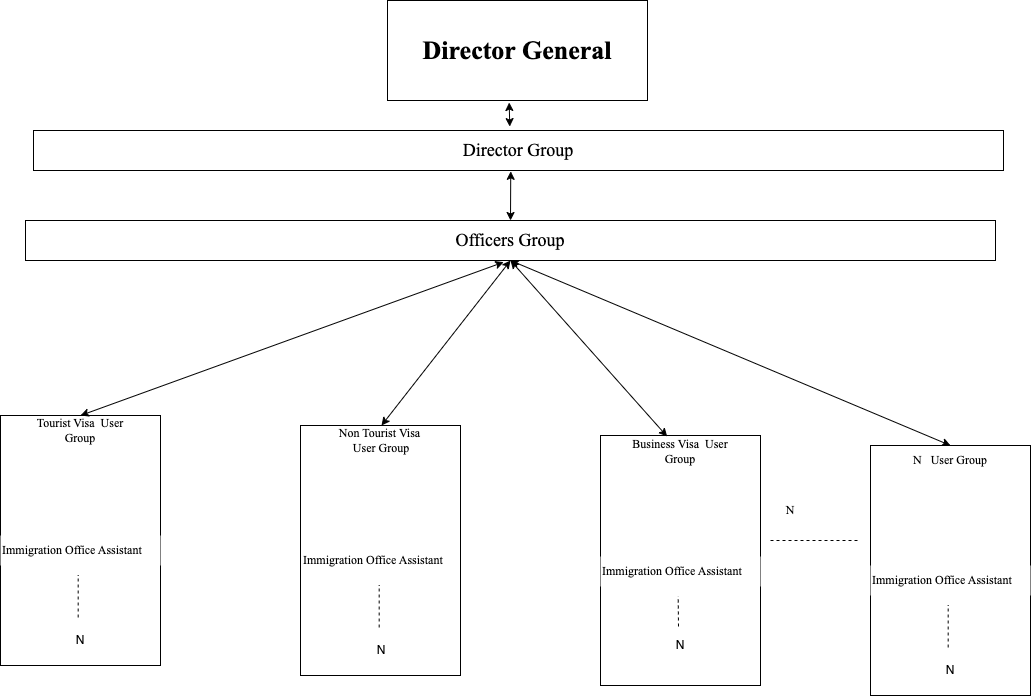

The diagram above was exported from draw.io. Its source (the exported page's mxGraphModel, read from the mxfile embedded in the PNG):
<mxGraphModel dx="1194" dy="1753" grid="1" gridSize="10" guides="1" tooltips="1" connect="1" arrows="1" fold="1" page="1" pageScale="1" pageWidth="850" pageHeight="1100" math="0" shadow="0">
  <root>
    <mxCell id="0" />
    <mxCell id="1" parent="0" />
    <mxCell id="FZconQ9i6sTXuceDwDc4-2" value="" style="rounded=0;whiteSpace=wrap;html=1;" parent="1" vertex="1">
      <mxGeometry x="110" y="285" width="160" height="250" as="geometry" />
    </mxCell>
    <mxCell id="FZconQ9i6sTXuceDwDc4-3" value="&lt;font face=&quot;Times New Roman&quot;&gt;Tourist Visa&amp;nbsp; User Group&lt;/font&gt;" style="text;html=1;strokeColor=none;fillColor=none;align=center;verticalAlign=middle;whiteSpace=wrap;rounded=0;" parent="1" vertex="1">
      <mxGeometry x="135" y="285" width="110" height="30" as="geometry" />
    </mxCell>
    <mxCell id="FZconQ9i6sTXuceDwDc4-9" value="Immigration Office Assistant" style="text;html=1;strokeColor=none;fillColor=default;align=left;verticalAlign=middle;whiteSpace=wrap;rounded=0;gradientColor=none;fontFamily=Times New Roman;" parent="1" vertex="1">
      <mxGeometry x="110" y="405" width="160" height="30" as="geometry" />
    </mxCell>
    <mxCell id="FZconQ9i6sTXuceDwDc4-10" value="" style="endArrow=none;dashed=1;html=1;rounded=0;entryX=0.523;entryY=0.926;entryDx=0;entryDy=0;entryPerimeter=0;exitX=0.523;exitY=0.8;exitDx=0;exitDy=0;exitPerimeter=0;" parent="1" edge="1">
      <mxGeometry width="50" height="50" relative="1" as="geometry">
        <mxPoint x="187.68000000000006" y="487" as="sourcePoint" />
        <mxPoint x="187.68000000000006" y="444.78" as="targetPoint" />
      </mxGeometry>
    </mxCell>
    <mxCell id="FZconQ9i6sTXuceDwDc4-11" value="N" style="text;html=1;strokeColor=none;fillColor=none;align=center;verticalAlign=middle;whiteSpace=wrap;rounded=0;" parent="1" vertex="1">
      <mxGeometry x="160" y="495" width="60" height="30" as="geometry" />
    </mxCell>
    <mxCell id="FZconQ9i6sTXuceDwDc4-65" style="rounded=0;orthogonalLoop=1;jettySize=auto;html=1;exitX=0.5;exitY=0;exitDx=0;exitDy=0;startArrow=classic;startFill=1;" parent="1" source="FZconQ9i6sTXuceDwDc4-13" edge="1">
      <mxGeometry relative="1" as="geometry">
        <mxPoint x="620" y="130" as="targetPoint" />
      </mxGeometry>
    </mxCell>
    <mxCell id="FZconQ9i6sTXuceDwDc4-12" value="" style="rounded=0;whiteSpace=wrap;html=1;" parent="1" vertex="1">
      <mxGeometry x="410" y="295" width="160" height="250" as="geometry" />
    </mxCell>
    <mxCell id="FZconQ9i6sTXuceDwDc4-13" value="&lt;font face=&quot;Times New Roman&quot;&gt;Non Tourist Visa&amp;nbsp; User Group&lt;/font&gt;" style="text;html=1;strokeColor=none;fillColor=none;align=center;verticalAlign=middle;whiteSpace=wrap;rounded=0;" parent="1" vertex="1">
      <mxGeometry x="436" y="295" width="110" height="30" as="geometry" />
    </mxCell>
    <mxCell id="FZconQ9i6sTXuceDwDc4-17" value="Immigration Office Assistant" style="text;html=1;strokeColor=none;fillColor=default;align=left;verticalAlign=middle;whiteSpace=wrap;rounded=0;gradientColor=none;fontFamily=Times New Roman;" parent="1" vertex="1">
      <mxGeometry x="411" y="415" width="149" height="30" as="geometry" />
    </mxCell>
    <mxCell id="FZconQ9i6sTXuceDwDc4-18" value="" style="endArrow=none;dashed=1;html=1;rounded=0;entryX=0.523;entryY=0.926;entryDx=0;entryDy=0;entryPerimeter=0;exitX=0.523;exitY=0.8;exitDx=0;exitDy=0;exitPerimeter=0;" parent="1" edge="1">
      <mxGeometry width="50" height="50" relative="1" as="geometry">
        <mxPoint x="488.68000000000006" y="497" as="sourcePoint" />
        <mxPoint x="488.68000000000006" y="454.78" as="targetPoint" />
      </mxGeometry>
    </mxCell>
    <mxCell id="FZconQ9i6sTXuceDwDc4-19" value="N" style="text;html=1;strokeColor=none;fillColor=none;align=center;verticalAlign=middle;whiteSpace=wrap;rounded=0;" parent="1" vertex="1">
      <mxGeometry x="461" y="505" width="60" height="30" as="geometry" />
    </mxCell>
    <mxCell id="FZconQ9i6sTXuceDwDc4-20" value="" style="rounded=0;whiteSpace=wrap;html=1;" parent="1" vertex="1">
      <mxGeometry x="710" y="305" width="160" height="250" as="geometry" />
    </mxCell>
    <mxCell id="FZconQ9i6sTXuceDwDc4-66" style="rounded=0;orthogonalLoop=1;jettySize=auto;html=1;startArrow=classic;startFill=1;" parent="1" source="FZconQ9i6sTXuceDwDc4-21" edge="1">
      <mxGeometry relative="1" as="geometry">
        <mxPoint x="620" y="130" as="targetPoint" />
      </mxGeometry>
    </mxCell>
    <mxCell id="FZconQ9i6sTXuceDwDc4-21" value="&lt;font face=&quot;Times New Roman&quot;&gt;Business Visa&amp;nbsp; User Group&lt;/font&gt;" style="text;html=1;strokeColor=none;fillColor=none;align=center;verticalAlign=middle;whiteSpace=wrap;rounded=0;" parent="1" vertex="1">
      <mxGeometry x="735" y="306" width="110" height="30" as="geometry" />
    </mxCell>
    <mxCell id="FZconQ9i6sTXuceDwDc4-25" value="Immigration Office Assistant" style="text;html=1;strokeColor=none;fillColor=default;align=left;verticalAlign=middle;whiteSpace=wrap;rounded=0;gradientColor=none;fontFamily=Times New Roman;" parent="1" vertex="1">
      <mxGeometry x="710" y="426" width="160" height="30" as="geometry" />
    </mxCell>
    <mxCell id="FZconQ9i6sTXuceDwDc4-26" value="" style="endArrow=none;dashed=1;html=1;rounded=0;entryX=0.523;entryY=0.926;entryDx=0;entryDy=0;entryPerimeter=0;" parent="1" edge="1">
      <mxGeometry width="50" height="50" relative="1" as="geometry">
        <mxPoint x="788" y="496" as="sourcePoint" />
        <mxPoint x="787.6800000000001" y="465.78" as="targetPoint" />
      </mxGeometry>
    </mxCell>
    <mxCell id="FZconQ9i6sTXuceDwDc4-27" value="N" style="text;html=1;strokeColor=none;fillColor=none;align=center;verticalAlign=middle;whiteSpace=wrap;rounded=0;" parent="1" vertex="1">
      <mxGeometry x="760" y="500" width="60" height="30" as="geometry" />
    </mxCell>
    <mxCell id="FZconQ9i6sTXuceDwDc4-67" style="rounded=0;orthogonalLoop=1;jettySize=auto;html=1;exitX=0.5;exitY=0;exitDx=0;exitDy=0;startArrow=classic;startFill=1;" parent="1" source="FZconQ9i6sTXuceDwDc4-29" edge="1">
      <mxGeometry relative="1" as="geometry">
        <mxPoint x="620" y="130" as="targetPoint" />
      </mxGeometry>
    </mxCell>
    <mxCell id="FZconQ9i6sTXuceDwDc4-28" value="" style="rounded=0;whiteSpace=wrap;html=1;" parent="1" vertex="1">
      <mxGeometry x="980" y="315" width="160" height="250" as="geometry" />
    </mxCell>
    <mxCell id="FZconQ9i6sTXuceDwDc4-29" value="&lt;font face=&quot;Times New Roman&quot;&gt;N&amp;nbsp; &amp;nbsp;User Group&lt;/font&gt;" style="text;html=1;strokeColor=none;fillColor=none;align=center;verticalAlign=middle;whiteSpace=wrap;rounded=0;" parent="1" vertex="1">
      <mxGeometry x="1005" y="315" width="110" height="30" as="geometry" />
    </mxCell>
    <mxCell id="FZconQ9i6sTXuceDwDc4-33" value="Immigration Office Assistant" style="text;html=1;strokeColor=none;fillColor=default;align=left;verticalAlign=middle;whiteSpace=wrap;rounded=0;gradientColor=none;fontFamily=Times New Roman;" parent="1" vertex="1">
      <mxGeometry x="980" y="435" width="160" height="30" as="geometry" />
    </mxCell>
    <mxCell id="FZconQ9i6sTXuceDwDc4-34" value="" style="endArrow=none;dashed=1;html=1;rounded=0;entryX=0.523;entryY=0.926;entryDx=0;entryDy=0;entryPerimeter=0;exitX=0.523;exitY=0.8;exitDx=0;exitDy=0;exitPerimeter=0;" parent="1" edge="1">
      <mxGeometry width="50" height="50" relative="1" as="geometry">
        <mxPoint x="1057.68" y="517" as="sourcePoint" />
        <mxPoint x="1057.68" y="474.78" as="targetPoint" />
      </mxGeometry>
    </mxCell>
    <mxCell id="FZconQ9i6sTXuceDwDc4-35" value="N" style="text;html=1;strokeColor=none;fillColor=none;align=center;verticalAlign=middle;whiteSpace=wrap;rounded=0;" parent="1" vertex="1">
      <mxGeometry x="1030" y="525" width="60" height="30" as="geometry" />
    </mxCell>
    <mxCell id="FZconQ9i6sTXuceDwDc4-36" value="" style="endArrow=none;dashed=1;html=1;rounded=0;" parent="1" edge="1">
      <mxGeometry width="50" height="50" relative="1" as="geometry">
        <mxPoint x="880" y="410" as="sourcePoint" />
        <mxPoint x="970" y="410" as="targetPoint" />
      </mxGeometry>
    </mxCell>
    <mxCell id="FZconQ9i6sTXuceDwDc4-37" value="N" style="text;html=1;strokeColor=none;fillColor=none;align=center;verticalAlign=middle;whiteSpace=wrap;rounded=0;fontFamily=Times New Roman;" parent="1" vertex="1">
      <mxGeometry x="870" y="370" width="60" height="20" as="geometry" />
    </mxCell>
    <mxCell id="FZconQ9i6sTXuceDwDc4-44" style="rounded=0;orthogonalLoop=1;jettySize=auto;html=1;exitX=0.491;exitY=-0.098;exitDx=0;exitDy=0;entryX=0.468;entryY=1.02;entryDx=0;entryDy=0;entryPerimeter=0;startArrow=classic;startFill=1;exitPerimeter=0;" parent="1" source="FZconQ9i6sTXuceDwDc4-39" target="FZconQ9i6sTXuceDwDc4-43" edge="1">
      <mxGeometry relative="1" as="geometry">
        <mxPoint x="635" as="sourcePoint" />
      </mxGeometry>
    </mxCell>
    <mxCell id="FZconQ9i6sTXuceDwDc4-39" value="&lt;font style=&quot;font-size: 18px;&quot;&gt;Director Group&lt;/font&gt;" style="rounded=0;whiteSpace=wrap;html=1;fontFamily=Times New Roman;" parent="1" vertex="1">
      <mxGeometry x="143" width="970" height="40" as="geometry" />
    </mxCell>
    <mxCell id="FZconQ9i6sTXuceDwDc4-43" value="&lt;font style=&quot;font-size: 26px;&quot;&gt;Director General&lt;/font&gt;" style="rounded=0;whiteSpace=wrap;html=1;fontFamily=Times New Roman;fontStyle=1" parent="1" vertex="1">
      <mxGeometry x="497" y="-130" width="260" height="100" as="geometry" />
    </mxCell>
    <mxCell id="HlJQsORXadinMKQ-aC_S-1" value="&lt;font style=&quot;font-size: 18px;&quot;&gt;Officers Group&lt;br&gt;&lt;/font&gt;" style="rounded=0;whiteSpace=wrap;html=1;fontFamily=Times New Roman;" parent="1" vertex="1">
      <mxGeometry x="135" y="90" width="970" height="40" as="geometry" />
    </mxCell>
    <mxCell id="HlJQsORXadinMKQ-aC_S-2" style="rounded=0;orthogonalLoop=1;jettySize=auto;html=1;exitX=0.492;exitY=1.021;exitDx=0;exitDy=0;startArrow=classic;startFill=1;entryX=0.5;entryY=0;entryDx=0;entryDy=0;exitPerimeter=0;" parent="1" source="FZconQ9i6sTXuceDwDc4-39" target="HlJQsORXadinMKQ-aC_S-1" edge="1">
      <mxGeometry relative="1" as="geometry">
        <mxPoint x="645" y="10" as="sourcePoint" />
        <mxPoint x="645" y="-18" as="targetPoint" />
      </mxGeometry>
    </mxCell>
    <mxCell id="HlJQsORXadinMKQ-aC_S-4" style="rounded=0;orthogonalLoop=1;jettySize=auto;html=1;exitX=0.5;exitY=0;exitDx=0;exitDy=0;startArrow=classic;startFill=1;entryX=0.493;entryY=1.041;entryDx=0;entryDy=0;entryPerimeter=0;" parent="1" source="FZconQ9i6sTXuceDwDc4-3" target="HlJQsORXadinMKQ-aC_S-1" edge="1">
      <mxGeometry relative="1" as="geometry">
        <mxPoint x="607" y="134" as="targetPoint" />
        <mxPoint x="501" y="305" as="sourcePoint" />
      </mxGeometry>
    </mxCell>
  </root>
</mxGraphModel>